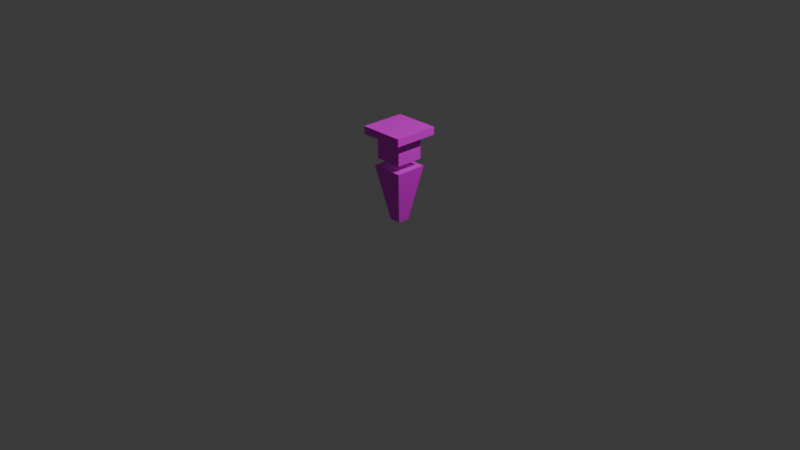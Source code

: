 # Source: judge_eagle.blend  (saved by Blender 4.5.87; exported with 4.5.12 LTS)
import bpy
from mathutils import Matrix  # noqa: F401  (used for matrix-valued properties, if any)

bpy.ops.wm.read_factory_settings(use_empty=True)
scene = bpy.context.scene
scene.name = 'Scene'

# ---- collections
col_collection = bpy.data.collections.new('Collection'); scene.collection.children.link(col_collection)

# ---- images (referenced by path relative to the original .blend; pixels are not part of the script)
import os
ASSET_DIR = os.environ.get("B2B_ASSET_DIR", "")  # directory of the original .blend (textures are referenced by path, not embedded)
HERE = os.path.dirname(os.path.abspath(__file__))  # packed textures are extracted next to this script under _unpacked/

def load_image(name, relpath, width, height, colorspace="sRGB"):
    """Load a texture the original file referenced (path relative to the .blend, or extracted next to this script)."""
    p = next((c for c in (os.path.join(HERE, relpath), os.path.join(ASSET_DIR, relpath)) if relpath and os.path.exists(c)), "")
    if p:
        img = bpy.data.images.load(p, check_existing=True)
        img.name = name
    else:  # same state as the original file: an image datablock whose file is absent (Cycles renders it pink)
        img = bpy.data.images.new(name, width, height)
        img.source = "FILE"
        img.filepath = "//" + (relpath or name)
    img.colorspace_settings.name = colorspace
    return img
img_judge_lion_png = load_image('judge_lion.png', 'judge_lion.png', 1024, 1024, 'sRGB')

# ---- materials (node trees are filled in below, after node groups)
mat_material = bpy.data.materials.new('Material')

# ---- material node trees
mat_material.use_nodes = True; mat_material.node_tree.nodes.clear()
_N = mat_material.node_tree.nodes; _L = mat_material.node_tree.links
n0 = _N.new('ShaderNodeBsdfPrincipled'); n0.name = 'Principled BSDF'; n0.location = (-200, 100)
n1 = _N.new('ShaderNodeOutputMaterial'); n1.name = 'Material Output'; n1.location = (200, 100)
n2 = _N.new('ShaderNodeTexImage'); n2.name = 'Image Texture'; n2.location = (-534, 107)
n2.image = img_judge_lion_png
_L.new(n0.outputs[0], n1.inputs[0])
_L.new(n2.outputs[0], n0.inputs[0])
n1.is_active_output = True

# ---- world
world_world = bpy.data.worlds.new('World'); scene.world = world_world
world_world.use_nodes = True; world_world.node_tree.nodes.clear()
_N = world_world.node_tree.nodes; _L = world_world.node_tree.links
n0 = _N.new('ShaderNodeOutputWorld'); n0.name = 'World Output'; n0.location = (200, 100)
n1 = _N.new('ShaderNodeBackground'); n1.name = 'Background'; n1.location = (-200, 100)
n1.inputs[0].default_value = (0.05088, 0.05088, 0.05088, 1.0)
_L.new(n1.outputs[0], n0.inputs[0])
n0.is_active_output = True
world_world.color = (0.05088, 0.05088, 0.05088)
world_world.sun_shadow_jitter_overblur = 0.0

# ---- cameras
cam_camera = bpy.data.cameras.new('Camera')
cam_camera.clip_end = 100.0
cam_camera.ortho_scale = 7.314

# ---- lights
light_light = bpy.data.lights.new('Light', 'POINT')
light_light.energy = 1000.0
light_light.shadow_soft_size = 0.1

# ---- meshes
me_cube = bpy.data.meshes.new('Cube')
me_cube.from_pydata([(0.1713, 0.1703, 0.5887), (0.06694, 0.06041, -9.601e-08), (0.1713, -0.1709, 0.5887), (0.06694, -0.06452, -9.601e-08), (-0.17, 0.1703, 0.5887), (-0.05799, 0.06041, -9.601e-08), (-0.17, -0.1709, 0.5887), (-0.05799, -0.06452, -9.601e-08), (-0.1472, -0.1481, 0.6622), (-0.1472, -0.1481, 0.9633), (-0.1472, 0.1475, 0.6622), (-0.1472, 0.1475, 0.9633), (0.1485, -0.1481, 0.6622), (0.1485, -0.1481, 0.9633), (0.1485, 0.1475, 0.6622), (0.1485, 0.1475, 0.9633), (0.1485, -0.0002909, 0.9633), (-0.2407, -0.2407, 1.0), (-0.2407, -0.2407, 0.9184), (-0.2407, 0.2407, 1.0), (-0.2407, 0.2407, 0.9184), (0.2407, -0.2407, 1.0), (0.2407, -0.2407, 0.9184), (0.2407, 0.2407, 1.0), (0.2407, 0.2407, 0.9184)], [], [(4, 2, 0), (2, 7, 3), (6, 5, 7), (1, 7, 5), (1, 2, 3), (5, 0, 1), (9, 10, 8), (11, 14, 10), (15, 12, 14), (13, 8, 12), (14, 8, 10), (11, 13, 16, 15), (4, 6, 2), (2, 6, 7), (6, 4, 5), (1, 3, 7), (1, 0, 2), (5, 4, 0), (9, 11, 10), (11, 15, 14), (15, 16, 13, 12), (13, 9, 8), (14, 12, 8), (11, 9, 13), (18, 19, 17), (20, 23, 19), (24, 21, 23), (22, 17, 21), (23, 17, 19), (20, 22, 24), (18, 20, 19), (20, 24, 23), (24, 22, 21), (22, 18, 17), (23, 21, 17), (20, 18, 22)])
_uv = me_cube.uv_layers.new(name='UVMap')
_uv.uv.foreach_set('vector', [0.5909, 0.979, 0.4855, 0.8735, 0.5909, 0.8735, 0.856, 0.9751, 0.4158, 0.02031, 0.6557, 0.02031, 0.8625, 0.9769, 0.4183, 0.02037, 0.6582, 0.02037, 0.5852, 0.1218, 0.487, 0.02363, 0.5852, 0.02363, 0.6514, 0.02028, 0.2072, 0.9745, 0.4115, 0.02028, 0.6409, 0.02104, 0.2007, 0.9769, 0.4011, 0.02104, 0.977, 0.9651, 0.02791, 0.022, 0.977, 0.022, 0.9811, 0.9651, 0.03205, 0.02179, 0.9811, 0.02179, 0.9831, 0.9776, 0.03403, 0.03379, 0.9831, 0.03379, 0.9831, 0.9703, 0.03403, 0.02668, 0.9831, 0.02668, 0.5908, 0.01721, 0.4826, 0.1254, 0.4826, 0.01721, 0.5896, 0.87, 0.4856, 0.9739, 0.4856, 0.922, 0.4856, 0.87, 0.5909, 0.979, 0.4855, 0.979, 0.4855, 0.8735, 0.856, 0.9751, 0.2007, 0.9751, 0.4158, 0.02031, 0.8625, 0.9769, 0.2072, 0.9769, 0.4183, 0.02037, 0.5852, 0.1218, 0.487, 0.1218, 0.487, 0.02363, 0.6514, 0.02028, 0.8625, 0.9745, 0.2072, 0.9745, 0.6409, 0.02104, 0.856, 0.9769, 0.2007, 0.9769, 0.977, 0.9651, 0.02791, 0.9651, 0.02791, 0.022, 0.9811, 0.9651, 0.03205, 0.9651, 0.03205, 0.02179, 0.9831, 0.9776, 0.5086, 0.9776, 0.03403, 0.9776, 0.03403, 0.03379, 0.9831, 0.9703, 0.03403, 0.9703, 0.03403, 0.02668, 0.5908, 0.01721, 0.5908, 0.1254, 0.4826, 0.1254, 0.5896, 0.87, 0.5896, 0.9739, 0.4856, 0.9739, 0.9984, 0.9133, 0.4984, 0.8286, 0.9984, 0.8286, 0.4984, 0.9133, -0.001561, 0.8286, 0.4984, 0.8286, 0.9984, 0.998, 0.4984, 0.9133, 0.9984, 0.9133, 0.4984, 0.998, -0.001561, 0.9133, 0.4984, 0.9133, 0.5871, 0.8708, 0.4868, 0.9711, 0.4868, 0.8708, 0.5918, 0.9738, 0.4893, 0.8713, 0.5918, 0.8713, 0.9984, 0.9133, 0.4984, 0.9133, 0.4984, 0.8286, 0.4984, 0.9133, -0.001561, 0.9133, -0.001561, 0.8286, 0.9984, 0.998, 0.4984, 0.998, 0.4984, 0.9133, 0.4984, 0.998, -0.001561, 0.998, -0.001561, 0.9133, 0.5871, 0.8708, 0.5871, 0.9711, 0.4868, 0.9711, 0.5918, 0.9738, 0.4893, 0.9738, 0.4893, 0.8713])
me_cube.materials.append(mat_material)
me_cube.use_mirror_vertex_groups = False
me_cube.update()

# ---- objects
ob_agent = bpy.data.objects.new('Agent', me_cube)
ob_light = bpy.data.objects.new('Light', light_light)
ob_camera = bpy.data.objects.new('Camera', cam_camera)

# ---- transforms, parenting, visibility, modifiers, constraints
ob_agent.location = (0.0, 0.0, 0.0)
ob_agent.lock_rotations_4d = False
ob_agent.empty_display_type = 'ARROWS'
ob_agent.lineart.crease_threshold = 0.0
ob_light.location = (4.076, 1.005, 5.904)
ob_light.rotation_euler = (0.6503, 0.05522, 1.866)
ob_light.lock_rotations_4d = False
ob_light.empty_display_type = 'ARROWS'
ob_light.color = (0.0, 0.0, 0.0, 0.0)
ob_light.lineart.crease_threshold = 0.0
ob_camera.location = (7.359, -6.926, 4.958)
ob_camera.rotation_euler = (1.109, 0.0, 0.8149)
ob_camera.lock_rotations_4d = False
ob_camera.empty_display_type = 'ARROWS'
ob_camera.color = (0.0, 0.0, 0.0, 0.0)
ob_camera.display_type = 'WIRE'
ob_camera.lineart.crease_threshold = 0.0

# ---- collection membership
col_collection.objects.link(ob_agent)
col_collection.objects.link(ob_light)
col_collection.objects.link(ob_camera)

# ---- scene / render settings (as saved in the file)
scene.camera = ob_camera
scene.frame_start = 1; scene.frame_end = 250; scene.frame_set(0)
scene.render.engine = 'BLENDER_EEVEE_NEXT'
bpy.context.view_layer.update()
